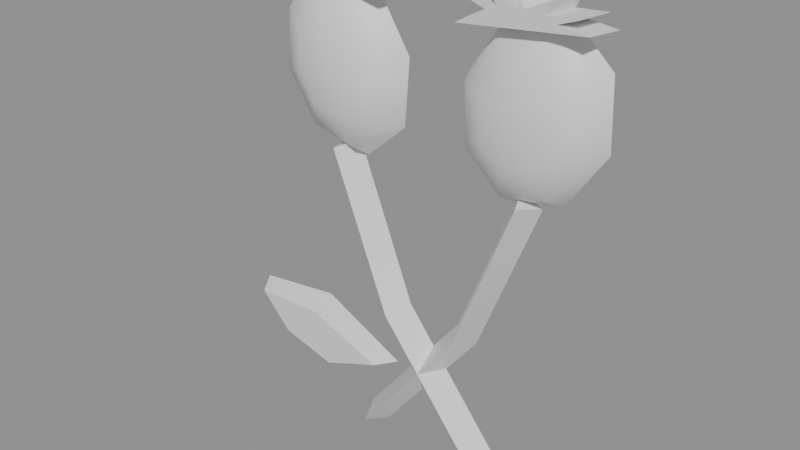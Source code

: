 # Source: ph_prop_orn_poppy.blend  (saved by Blender 5.0.119; exported with 4.5.12 LTS)
import bpy
from mathutils import Matrix  # noqa: F401  (used for matrix-valued properties, if any)

bpy.ops.wm.read_factory_settings(use_empty=True)
scene = bpy.context.scene
scene.name = 'Scene'

# ---- materials (node trees are filled in below, after node groups)
mat_mat_painted = bpy.data.materials.new('mat_painted')

# ---- material node trees
mat_mat_painted.use_nodes = True; mat_mat_painted.node_tree.nodes.clear()
_N = mat_mat_painted.node_tree.nodes; _L = mat_mat_painted.node_tree.links
n0 = _N.new('ShaderNodeBsdfPrincipled'); n0.name = 'Principled BSDF'; n0.location = (-200, 100)
n1 = _N.new('ShaderNodeOutputMaterial'); n1.name = 'Material Output'; n1.location = (200, 100)
_L.new(n0.outputs[0], n1.inputs[0])
n1.is_active_output = True

# ---- meshes
me_ph_prop_orn_poppy = bpy.data.meshes.new('ph_prop_orn_poppy')
me_ph_prop_orn_poppy.from_pydata([(0.05804, 0.0, -0.1258), (0.05265, -0.014, -0.1301), (0.04726, -1.715e-18, -0.1343), (0.05265, 0.0, -0.1301), (-0.0007702, 0.0, -0.05162), (-0.006725, -0.014, -0.05505), (-0.01268, -1.715e-18, -0.05849), (-0.006725, 0.0, -0.05505), (-0.0347, 0.0, 0.03496), (-0.0411, -0.014, 0.03245), (-0.0475, -1.715e-18, 0.02993), (-0.0411, 0.0, 0.03245), (-0.0411, -0.02, 0.0762), (-0.04715, -0.01732, 0.1005), (-0.0532, 0.0, 0.1247), (-0.03165, -0.01732, 0.09677), (-0.02474, -0.01, 0.1118), (-0.02221, 0.0, 0.1173), (-0.02169, -0.01732, 0.08103), (-0.007488, -0.01, 0.08458), (-0.002288, 0.0, 0.08587), (-0.0231, -0.01732, 0.06246), (-0.009926, -0.01, 0.05241), (-0.005103, -1.068e-09, 0.04873), (-0.03505, -0.01732, 0.05194), (-0.03062, -0.01, 0.03418), (-0.029, -1.51e-09, 0.02768), (-0.05055, -0.01732, 0.05562), (-0.05746, -0.01, 0.04056), (-0.05999, -1.068e-09, 0.03505), (-0.06051, -0.01732, 0.07136), (-0.07471, -0.01, 0.06782), (-0.07991, 0.0, 0.06652), (-0.0591, -0.01732, 0.08993), (-0.07227, -0.01, 0.09998), (-0.0771, 0.0, 0.1037), (-0.05158, -0.01, 0.1182), (-0.0036, 0.0, 0.1212), (-0.01937, 0.0, 0.1232), (-0.008624, 0.0, 0.1278), (-0.02519, 0.0, 0.1268), (-0.02235, 0.0, 0.1326), (-0.03528, 0.0, 0.1288), (-0.0411, 0.0, 0.1343), (-0.04692, 0.0, 0.1288), (-0.05985, 0.0, 0.1326), (-0.05701, 0.0, 0.1268), (-0.07358, 0.0, 0.1278), (-0.06283, 0.0, 0.1232), (-0.0786, 0.0, 0.1137), (-0.00731, -0.018, 0.1217), (-0.02307, -0.018, 0.1238), (-0.01237, -0.018, 0.1276), (-0.02894, -0.018, 0.1268), (-0.02593, -0.018, 0.1314), (-0.03881, -0.018, 0.1275), (-0.0411, -0.018, 0.1306), (-0.04339, -0.018, 0.1275), (-0.05627, -0.018, 0.1314), (-0.05326, -0.018, 0.1268), (-0.06983, -0.018, 0.1276), (-0.05913, -0.018, 0.1238), (-0.07506, -0.018, 0.1149), (-0.01696, 0.0, -0.1343), (-0.02235, -0.014, -0.1301), (-0.02774, -1.715e-18, -0.1258), (-0.02235, 0.0, -0.1301), (0.04298, 0.0, -0.05849), (0.03702, -0.014, -0.05505), (0.03107, -1.715e-18, -0.05162), (0.03702, 0.0, -0.05505), (0.0778, 0.0, 0.02993), (0.0714, -0.014, 0.03245), (0.065, -1.715e-18, 0.03496), (0.0714, 0.0, 0.03245), (0.0714, -0.02, 0.0762), (0.07829, -0.01732, 0.1002), (0.08518, 0.0, 0.1243), (0.08987, -0.01732, 0.08929), (0.1034, -0.01, 0.09888), (0.1083, 0.0, 0.1024), (0.09063, -0.01732, 0.07068), (0.1047, -0.01, 0.06665), (0.1099, 0.0, 0.06517), (0.08012, -0.01732, 0.05531), (0.08651, -0.01, 0.04001), (0.08884, -1.068e-09, 0.03441), (0.06451, -0.01732, 0.05216), (0.05946, -0.01, 0.03457), (0.05762, -1.51e-09, 0.02813), (0.05293, -0.01732, 0.0631), (0.03941, -0.01, 0.05352), (0.03447, -1.068e-09, 0.05001), (0.05217, -0.01732, 0.08171), (0.0381, -0.01, 0.08574), (0.03295, 0.0, 0.08722), (0.06268, -0.01732, 0.09709), (0.05629, -0.01, 0.1124), (0.05396, 0.0, 0.118), (0.08334, -0.01, 0.1178), (0.1089, 0.0, 0.1212), (0.09313, 0.0, 0.1232), (0.1039, 0.0, 0.1278), (0.08731, 0.0, 0.1268), (0.09015, 0.0, 0.1326), (0.07722, 0.0, 0.1288), (0.0714, 0.0, 0.1343), (0.06558, 0.0, 0.1288), (0.05265, 0.0, 0.1326), (0.05549, 0.0, 0.1268), (0.03892, 0.0, 0.1278), (0.04967, 0.0, 0.1232), (0.0339, 0.0, 0.1137), (0.1052, -0.018, 0.1217), (0.08943, -0.018, 0.1238), (0.1001, -0.018, 0.1276), (0.08356, -0.018, 0.1268), (0.08657, -0.018, 0.1314), (0.07369, -0.018, 0.1275), (0.0714, -0.018, 0.1306), (0.06911, -0.018, 0.1275), (0.05623, -0.018, 0.1314), (0.05924, -0.018, 0.1268), (0.04267, -0.018, 0.1276), (0.05337, -0.018, 0.1238), (0.03744, -0.018, 0.1149), (-0.00985, 0.0, -0.09255), (-0.05985, 0.0, -0.06755), (-0.1099, 0.0, -0.0738), (-0.0911, 0.0, -0.0988), (-0.04735, 0.0, -0.1113), (-0.01733, -0.012, -0.09203), (-0.06115, -0.012, -0.07494), (-0.1027, -0.012, -0.07612), (-0.08405, -0.012, -0.09624), (-0.05174, -0.012, -0.1052)], [], [(0, 4, 5, 1), (1, 5, 6, 2), (2, 6, 7, 3), (3, 7, 4, 0), (4, 8, 9, 5), (5, 9, 10, 6), (6, 10, 11, 7), (7, 11, 8, 4), (3, 0, 1, 2), (8, 11, 10, 9), (36, 13, 15, 16), (14, 36, 16, 17), (13, 12, 15), (17, 16, 19, 20), (15, 12, 18), (16, 15, 18, 19), (20, 19, 22, 23), (18, 12, 21), (19, 18, 21, 22), (23, 22, 25, 26), (21, 12, 24), (22, 21, 24, 25), (26, 25, 28, 29), (24, 12, 27), (25, 24, 27, 28), (27, 12, 30), (28, 27, 30, 31), (29, 28, 31, 32), (31, 30, 33, 34), (32, 31, 34, 35), (30, 12, 33), (34, 33, 13, 36), (35, 34, 36, 14), (33, 12, 13), (50, 51, 52, 53, 54, 55, 56, 57, 58, 59, 60, 61, 62), (37, 38, 51, 50), (38, 39, 52, 51), (39, 40, 53, 52), (40, 41, 54, 53), (41, 42, 55, 54), (42, 43, 56, 55), (43, 44, 57, 56), (44, 45, 58, 57), (45, 46, 59, 58), (46, 47, 60, 59), (47, 48, 61, 60), (48, 49, 62, 61), (49, 37, 50, 62), (63, 67, 68, 64), (64, 68, 69, 65), (65, 69, 70, 66), (66, 70, 67, 63), (67, 71, 72, 68), (68, 72, 73, 69), (69, 73, 74, 70), (70, 74, 71, 67), (66, 63, 64, 65), (71, 74, 73, 72), (99, 76, 78, 79), (77, 99, 79, 80), (76, 75, 78), (80, 79, 82, 83), (78, 75, 81), (79, 78, 81, 82), (83, 82, 85, 86), (81, 75, 84), (82, 81, 84, 85), (86, 85, 88, 89), (84, 75, 87), (85, 84, 87, 88), (89, 88, 91, 92), (87, 75, 90), (88, 87, 90, 91), (90, 75, 93), (91, 90, 93, 94), (92, 91, 94, 95), (94, 93, 96, 97), (95, 94, 97, 98), (93, 75, 96), (97, 96, 76, 99), (98, 97, 99, 77), (96, 75, 76), (113, 114, 115, 116, 117, 118, 119, 120, 121, 122, 123, 124, 125), (100, 101, 114, 113), (101, 102, 115, 114), (102, 103, 116, 115), (103, 104, 117, 116), (104, 105, 118, 117), (105, 106, 119, 118), (106, 107, 120, 119), (107, 108, 121, 120), (108, 109, 122, 121), (109, 110, 123, 122), (110, 111, 124, 123), (111, 112, 125, 124), (112, 100, 113, 125), (131, 132, 133, 134, 135), (126, 127, 132, 131), (127, 128, 133, 132), (128, 129, 134, 133), (129, 130, 135, 134), (130, 126, 131, 135)])
me_ph_prop_orn_poppy.polygons.foreach_set('use_smooth', [True] * 102)
_k = set([(0, 1), (0, 3), (0, 4), (1, 2), (1, 5), (2, 3), (2, 6), (4, 8), (5, 9), (6, 10), (8, 9), (8, 11), (9, 10), (10, 11), (14, 36), (25, 26), (37, 50), (38, 51), (39, 52), (40, 53), (41, 54), (42, 55), (43, 56), (44, 57), (45, 58), (46, 59), (47, 60), (48, 61), (49, 62), (50, 51), (50, 62), (51, 52), (52, 53), (53, 54), (54, 55), (55, 56), (56, 57), (57, 58), (58, 59), (59, 60), (60, 61), (61, 62), (63, 64), (63, 66), (63, 67), (64, 65), (64, 68), (65, 66), (65, 69), (67, 71), (68, 72), (69, 73), (71, 72), (71, 74), (72, 73), (73, 74), (77, 99), (88, 89), (100, 113), (101, 114), (102, 115), (103, 116), (104, 117), (105, 118), (106, 119), (107, 120), (108, 121), (109, 122), (110, 123), (111, 124), (112, 125), (113, 114), (113, 125), (114, 115), (115, 116), (116, 117), (117, 118), (118, 119), (119, 120), (120, 121), (121, 122), (122, 123), (123, 124), (124, 125), (126, 131), (128, 133), (131, 132), (131, 135), (132, 133), (133, 134), (134, 135)])
me_ph_prop_orn_poppy.attributes.new('sharp_edge', 'BOOLEAN', 'EDGE').data.foreach_set('value', [ (min(e.vertices), max(e.vertices)) in _k for e in me_ph_prop_orn_poppy.edges])
_uv = me_ph_prop_orn_poppy.uv_layers.new(name='UVMap')
_uv.uv.foreach_set('vector', [0.0, 0.0, 0.0, 0.0, 0.0, 0.0, 0.0, 0.0, 0.0, 0.0, 0.0, 0.0, 0.0, 0.0, 0.0, 0.0, 0.0, 0.0, 0.0, 0.0, 0.0, 0.0, 0.0, 0.0, 0.0, 0.0, 0.0, 0.0, 0.0, 0.0, 0.0, 0.0, 0.0, 0.0, 0.0, 0.0, 0.0, 0.0, 0.0, 0.0, 0.0, 0.0, 0.0, 0.0, 0.0, 0.0, 0.0, 0.0, 0.0, 0.0, 0.0, 0.0, 0.0, 0.0, 0.0, 0.0, 0.0, 0.0, 0.0, 0.0, 0.0, 0.0, 0.0, 0.0, 0.0, 0.0, 0.0, 0.0, 0.0, 0.0, 0.0, 0.0, 0.0, 0.0, 0.0, 0.0, 0.0, 0.0, 0.0, 0.0, 0.75, 0.6667, 0.75, 0.8333, 0.625, 0.8333, 0.625, 0.6667, 0.75, 0.5, 0.75, 0.6667, 0.625, 0.6667, 0.625, 0.5, 0.75, 0.8333, 0.6875, 1.0, 0.625, 0.8333, 0.625, 0.5, 0.625, 0.6667, 0.5, 0.6667, 0.5, 0.5, 0.625, 0.8333, 0.5625, 1.0, 0.5, 0.8333, 0.625, 0.6667, 0.625, 0.8333, 0.5, 0.8333, 0.5, 0.6667, 0.5, 0.5, 0.5, 0.6667, 0.375, 0.6667, 0.375, 0.5, 0.5, 0.8333, 0.4375, 1.0, 0.375, 0.8333, 0.5, 0.6667, 0.5, 0.8333, 0.375, 0.8333, 0.375, 0.6667, 0.375, 0.5, 0.375, 0.6667, 0.25, 0.6667, 0.25, 0.5, 0.375, 0.8333, 0.3125, 1.0, 0.25, 0.8333, 0.375, 0.6667, 0.375, 0.8333, 0.25, 0.8333, 0.25, 0.6667, 0.25, 0.5, 0.25, 0.6667, 0.125, 0.6667, 0.125, 0.5, 0.25, 0.8333, 0.1875, 1.0, 0.125, 0.8333, 0.25, 0.6667, 0.25, 0.8333, 0.125, 0.8333, 0.125, 0.6667, 0.125, 0.8333, 0.0625, 1.0, 0.0, 0.8333, 0.125, 0.6667, 0.125, 0.8333, 0.0, 0.8333, 0.0, 0.6667, 0.125, 0.5, 0.125, 0.6667, 0.0, 0.6667, 0.0, 0.5, 1.0, 0.6667, 1.0, 0.8333, 0.875, 0.8333, 0.875, 0.6667, 1.0, 0.5, 1.0, 0.6667, 0.875, 0.6667, 0.875, 0.5, 1.0, 0.8333, 0.9375, 1.0, 0.875, 0.8333, 0.875, 0.6667, 0.875, 0.8333, 0.75, 0.8333, 0.75, 0.6667, 0.875, 0.5, 0.875, 0.6667, 0.75, 0.6667, 0.75, 0.5, 0.875, 0.8333, 0.8125, 1.0, 0.75, 0.8333, 0.0, 0.0, 0.0, 0.0, 0.0, 0.0, 0.0, 0.0, 0.0, 0.0, 0.0, 0.0, 0.0, 0.0, 0.0, 0.0, 0.0, 0.0, 0.0, 0.0, 0.0, 0.0, 0.0, 0.0, 0.0, 0.0, 0.0, 0.0, 0.0, 0.0, 0.0, 0.0, 0.0, 0.0, 0.0, 0.0, 0.0, 0.0, 0.0, 0.0, 0.0, 0.0, 0.0, 0.0, 0.0, 0.0, 0.0, 0.0, 0.0, 0.0, 0.0, 0.0, 0.0, 0.0, 0.0, 0.0, 0.0, 0.0, 0.0, 0.0, 0.0, 0.0, 0.0, 0.0, 0.0, 0.0, 0.0, 0.0, 0.0, 0.0, 0.0, 0.0, 0.0, 0.0, 0.0, 0.0, 0.0, 0.0, 0.0, 0.0, 0.0, 0.0, 0.0, 0.0, 0.0, 0.0, 0.0, 0.0, 0.0, 0.0, 0.0, 0.0, 0.0, 0.0, 0.0, 0.0, 0.0, 0.0, 0.0, 0.0, 0.0, 0.0, 0.0, 0.0, 0.0, 0.0, 0.0, 0.0, 0.0, 0.0, 0.0, 0.0, 0.0, 0.0, 0.0, 0.0, 0.0, 0.0, 0.0, 0.0, 0.0, 0.0, 0.0, 0.0, 0.0, 0.0, 0.0, 0.0, 0.0, 0.0, 0.0, 0.0, 0.0, 0.0, 0.0, 0.0, 0.0, 0.0, 0.0, 0.0, 0.0, 0.0, 0.0, 0.0, 0.0, 0.0, 0.0, 0.0, 0.0, 0.0, 0.0, 0.0, 0.0, 0.0, 0.0, 0.0, 0.0, 0.0, 0.0, 0.0, 0.0, 0.0, 0.0, 0.0, 0.0, 0.0, 0.0, 0.0, 0.0, 0.0, 0.0, 0.0, 0.0, 0.0, 0.0, 0.0, 0.0, 0.0, 0.0, 0.0, 0.0, 0.0, 0.0, 0.0, 0.0, 0.0, 0.0, 0.0, 0.0, 0.0, 0.0, 0.0, 0.0, 0.0, 0.0, 0.0, 0.0, 0.0, 0.0, 0.0, 0.0, 0.0, 0.0, 0.0, 0.0, 0.0, 0.0, 0.0, 0.0, 0.0, 0.75, 0.6667, 0.75, 0.8333, 0.625, 0.8333, 0.625, 0.6667, 0.75, 0.5, 0.75, 0.6667, 0.625, 0.6667, 0.625, 0.5, 0.75, 0.8333, 0.6875, 1.0, 0.625, 0.8333, 0.625, 0.5, 0.625, 0.6667, 0.5, 0.6667, 0.5, 0.5, 0.625, 0.8333, 0.5625, 1.0, 0.5, 0.8333, 0.625, 0.6667, 0.625, 0.8333, 0.5, 0.8333, 0.5, 0.6667, 0.5, 0.5, 0.5, 0.6667, 0.375, 0.6667, 0.375, 0.5, 0.5, 0.8333, 0.4375, 1.0, 0.375, 0.8333, 0.5, 0.6667, 0.5, 0.8333, 0.375, 0.8333, 0.375, 0.6667, 0.375, 0.5, 0.375, 0.6667, 0.25, 0.6667, 0.25, 0.5, 0.375, 0.8333, 0.3125, 1.0, 0.25, 0.8333, 0.375, 0.6667, 0.375, 0.8333, 0.25, 0.8333, 0.25, 0.6667, 0.25, 0.5, 0.25, 0.6667, 0.125, 0.6667, 0.125, 0.5, 0.25, 0.8333, 0.1875, 1.0, 0.125, 0.8333, 0.25, 0.6667, 0.25, 0.8333, 0.125, 0.8333, 0.125, 0.6667, 0.125, 0.8333, 0.0625, 1.0, 0.0, 0.8333, 0.125, 0.6667, 0.125, 0.8333, 0.0, 0.8333, 0.0, 0.6667, 0.125, 0.5, 0.125, 0.6667, 0.0, 0.6667, 0.0, 0.5, 1.0, 0.6667, 1.0, 0.8333, 0.875, 0.8333, 0.875, 0.6667, 1.0, 0.5, 1.0, 0.6667, 0.875, 0.6667, 0.875, 0.5, 1.0, 0.8333, 0.9375, 1.0, 0.875, 0.8333, 0.875, 0.6667, 0.875, 0.8333, 0.75, 0.8333, 0.75, 0.6667, 0.875, 0.5, 0.875, 0.6667, 0.75, 0.6667, 0.75, 0.5, 0.875, 0.8333, 0.8125, 1.0, 0.75, 0.8333, 0.0, 0.0, 0.0, 0.0, 0.0, 0.0, 0.0, 0.0, 0.0, 0.0, 0.0, 0.0, 0.0, 0.0, 0.0, 0.0, 0.0, 0.0, 0.0, 0.0, 0.0, 0.0, 0.0, 0.0, 0.0, 0.0, 0.0, 0.0, 0.0, 0.0, 0.0, 0.0, 0.0, 0.0, 0.0, 0.0, 0.0, 0.0, 0.0, 0.0, 0.0, 0.0, 0.0, 0.0, 0.0, 0.0, 0.0, 0.0, 0.0, 0.0, 0.0, 0.0, 0.0, 0.0, 0.0, 0.0, 0.0, 0.0, 0.0, 0.0, 0.0, 0.0, 0.0, 0.0, 0.0, 0.0, 0.0, 0.0, 0.0, 0.0, 0.0, 0.0, 0.0, 0.0, 0.0, 0.0, 0.0, 0.0, 0.0, 0.0, 0.0, 0.0, 0.0, 0.0, 0.0, 0.0, 0.0, 0.0, 0.0, 0.0, 0.0, 0.0, 0.0, 0.0, 0.0, 0.0, 0.0, 0.0, 0.0, 0.0, 0.0, 0.0, 0.0, 0.0, 0.0, 0.0, 0.0, 0.0, 0.0, 0.0, 0.0, 0.0, 0.0, 0.0, 0.0, 0.0, 0.0, 0.0, 0.0, 0.0, 0.0, 0.0, 0.0, 0.0, 0.0, 0.0, 0.0, 0.0, 0.0, 0.0, 0.0, 0.0, 0.0, 0.0, 0.0, 0.0, 0.0, 0.0, 0.0, 0.0, 0.0, 0.0, 0.0, 0.0, 0.0, 0.0, 0.0, 0.0, 0.0, 0.0, 0.0, 0.0, 0.0, 0.0, 0.0, 0.0, 0.0, 0.0, 0.0, 0.0, 0.0, 0.0, 0.0, 0.0, 0.0, 0.0, 0.0, 0.0, 0.0, 0.0, 0.0, 0.0, 0.0, 0.0, 0.0, 0.0, 0.0, 0.0, 0.0, 0.0])
_ca = me_ph_prop_orn_poppy.color_attributes.new('Col', 'FLOAT_COLOR', 'CORNER')
_ca.data.foreach_set('color', [0.4053, 0.4361, 0.4749, 1.0, 0.3922, 0.422, 0.4594, 1.0, 0.3787, 0.4075, 0.4438, 1.0, 0.4013, 0.4319, 0.4702, 1.0, 0.2983, 0.3208, 0.349, 1.0, 0.2826, 0.3039, 0.3307, 1.0, 0.2871, 0.3086, 0.3357, 1.0, 0.2975, 0.3199, 0.348, 1.0, 0.2975, 0.3199, 0.348, 1.0, 0.2871, 0.3086, 0.3357, 1.0, 0.2891, 0.3108, 0.3381, 1.0, 0.299, 0.3214, 0.3497, 1.0, 0.299, 0.3214, 0.3497, 1.0, 0.2891, 0.3108, 0.3381, 1.0, 0.2912, 0.3131, 0.3406, 1.0, 0.3009, 0.3235, 0.3519, 1.0, 0.3485, 0.3748, 0.408, 1.0, 0.3392, 0.3649, 0.3971, 1.0, 0.3252, 0.3499, 0.3809, 1.0, 0.3371, 0.3627, 0.3949, 1.0, 0.2826, 0.3039, 0.3307, 1.0, 0.2729, 0.2935, 0.3194, 1.0, 0.2785, 0.2994, 0.3256, 1.0, 0.2871, 0.3086, 0.3357, 1.0, 0.2871, 0.3086, 0.3357, 1.0, 0.2785, 0.2994, 0.3256, 1.0, 0.281, 0.3021, 0.3285, 1.0, 0.2891, 0.3108, 0.3381, 1.0, 0.2891, 0.3108, 0.3381, 1.0, 0.281, 0.3021, 0.3285, 1.0, 0.2836, 0.3048, 0.3316, 1.0, 0.2912, 0.3131, 0.3406, 1.0, 0.299, 0.3214, 0.3497, 1.0, 0.3009, 0.3235, 0.3519, 1.0, 0.2983, 0.3208, 0.349, 1.0, 0.2975, 0.3199, 0.348, 1.0, 0.45, 0.4843, 0.5275, 1.0, 0.4459, 0.4799, 0.5226, 1.0, 0.4419, 0.4756, 0.5179, 1.0, 0.4288, 0.4616, 0.503, 1.0, 0.3075, 0.3316, 0.3619, 1.0, 0.3133, 0.3377, 0.3685, 1.0, 0.3127, 0.337, 0.3676, 1.0, 0.3105, 0.3347, 0.365, 1.0, 0.3613, 0.3897, 0.4255, 1.0, 0.3637, 0.3923, 0.4284, 1.0, 0.3692, 0.398, 0.4342, 1.0, 0.3698, 0.3986, 0.4348, 1.0, 0.2692, 0.2902, 0.3165, 1.0, 0.2738, 0.295, 0.3215, 1.0, 0.2683, 0.2891, 0.3153, 1.0, 0.313, 0.3373, 0.3678, 1.0, 0.3131, 0.3374, 0.368, 1.0, 0.3185, 0.3431, 0.3741, 1.0, 0.3198, 0.3445, 0.3755, 1.0, 0.2617, 0.282, 0.3075, 1.0, 0.267, 0.2876, 0.3135, 1.0, 0.2631, 0.2835, 0.309, 1.0, 0.2857, 0.3079, 0.3357, 1.0, 0.2877, 0.3101, 0.3382, 1.0, 0.2896, 0.312, 0.3402, 1.0, 0.2902, 0.3125, 0.3407, 1.0, 0.2519, 0.2711, 0.2953, 1.0, 0.2515, 0.2709, 0.2952, 1.0, 0.2518, 0.2712, 0.2956, 1.0, 0.2517, 0.271, 0.2953, 1.0, 0.2514, 0.2708, 0.2952, 1.0, 0.255, 0.2747, 0.2994, 1.0, 0.2529, 0.2724, 0.2968, 1.0, 0.2515, 0.2709, 0.2952, 1.0, 0.2514, 0.2708, 0.2952, 1.0, 0.2529, 0.2724, 0.2968, 1.0, 0.2518, 0.2712, 0.2956, 1.0, 0.2517, 0.271, 0.2953, 1.0, 0.2518, 0.2712, 0.2956, 1.0, 0.2574, 0.277, 0.3017, 1.0, 0.2575, 0.2772, 0.3018, 1.0, 0.2529, 0.2724, 0.2968, 1.0, 0.255, 0.2747, 0.2994, 1.0, 0.2569, 0.2766, 0.3013, 1.0, 0.2518, 0.2712, 0.2956, 1.0, 0.2529, 0.2724, 0.2968, 1.0, 0.2569, 0.2766, 0.3013, 1.0, 0.2574, 0.277, 0.3017, 1.0, 0.2575, 0.2772, 0.3018, 1.0, 0.2574, 0.277, 0.3017, 1.0, 0.2698, 0.2902, 0.3159, 1.0, 0.2726, 0.2932, 0.319, 1.0, 0.2569, 0.2766, 0.3013, 1.0, 0.255, 0.2747, 0.2994, 1.0, 0.2625, 0.2826, 0.3078, 1.0, 0.2574, 0.277, 0.3017, 1.0, 0.2569, 0.2766, 0.3013, 1.0, 0.2625, 0.2826, 0.3078, 1.0, 0.2698, 0.2902, 0.3159, 1.0, 0.2625, 0.2826, 0.3078, 1.0, 0.255, 0.2747, 0.2994, 1.0, 0.2632, 0.2834, 0.3087, 1.0, 0.2698, 0.2902, 0.3159, 1.0, 0.2625, 0.2826, 0.3078, 1.0, 0.2632, 0.2834, 0.3087, 1.0, 0.2717, 0.2925, 0.3186, 1.0, 0.2726, 0.2932, 0.319, 1.0, 0.2698, 0.2902, 0.3159, 1.0, 0.2717, 0.2925, 0.3186, 1.0, 0.2746, 0.2956, 0.3219, 1.0, 0.2776, 0.2988, 0.3255, 1.0, 0.2688, 0.2894, 0.3153, 1.0, 0.2623, 0.2826, 0.3082, 1.0, 0.2633, 0.2837, 0.3095, 1.0, 0.2847, 0.3065, 0.3338, 1.0, 0.2816, 0.3032, 0.3303, 1.0, 0.2669, 0.2876, 0.3137, 1.0, 0.2665, 0.2872, 0.3133, 1.0, 0.2649, 0.2853, 0.3108, 1.0, 0.2567, 0.2765, 0.3013, 1.0, 0.2587, 0.2787, 0.3039, 1.0, 0.3065, 0.3304, 0.3605, 1.0, 0.3061, 0.3299, 0.3598, 1.0, 0.2984, 0.3216, 0.3509, 1.0, 0.2931, 0.3161, 0.345, 1.0, 0.3502, 0.3776, 0.4122, 1.0, 0.3511, 0.3786, 0.4132, 1.0, 0.3349, 0.3612, 0.3943, 1.0, 0.3326, 0.3588, 0.3917, 1.0, 0.2714, 0.2925, 0.3189, 1.0, 0.2695, 0.2903, 0.3164, 1.0, 0.2651, 0.2857, 0.3116, 1.0, 0.2793, 0.3002, 0.3265, 1.0, 0.2828, 0.304, 0.3306, 1.0, 0.2809, 0.3019, 0.3284, 1.0, 0.2844, 0.3057, 0.3325, 1.0, 0.2839, 0.3052, 0.3319, 1.0, 0.287, 0.3086, 0.3356, 1.0, 0.2876, 0.3092, 0.3363, 1.0, 0.2883, 0.3099, 0.3371, 1.0, 0.2916, 0.3135, 0.341, 1.0, 0.2912, 0.313, 0.3405, 1.0, 0.2956, 0.3178, 0.3458, 1.0, 0.2931, 0.3151, 0.3428, 1.0, 0.2986, 0.3211, 0.3493, 1.0, 0.4526, 0.4871, 0.5305, 1.0, 0.4599, 0.495, 0.5391, 1.0, 0.4611, 0.4963, 0.5406, 1.0, 0.4553, 0.4901, 0.5338, 1.0, 0.282, 0.3032, 0.3297, 1.0, 0.2796, 0.3005, 0.3269, 1.0, 0.2809, 0.3019, 0.3284, 1.0, 0.2828, 0.304, 0.3306, 1.0, 0.4572, 0.4921, 0.536, 1.0, 0.4646, 0.5001, 0.5447, 1.0, 0.4652, 0.5007, 0.5454, 1.0, 0.4594, 0.4945, 0.5386, 1.0, 0.284, 0.3053, 0.3321, 1.0, 0.2835, 0.3048, 0.3315, 1.0, 0.2839, 0.3052, 0.3319, 1.0, 0.2844, 0.3057, 0.3325, 1.0, 0.4556, 0.4904, 0.5342, 1.0, 0.4617, 0.4969, 0.5413, 1.0, 0.4613, 0.4966, 0.5408, 1.0, 0.4562, 0.491, 0.5348, 1.0, 0.4065, 0.4374, 0.4763, 1.0, 0.409, 0.4401, 0.4792, 1.0, 0.407, 0.4379, 0.4768, 1.0, 0.4062, 0.4371, 0.4759, 1.0, 0.409, 0.4401, 0.4792, 1.0, 0.4121, 0.4435, 0.4829, 1.0, 0.408, 0.439, 0.478, 1.0, 0.407, 0.4379, 0.4768, 1.0, 0.4681, 0.5039, 0.5488, 1.0, 0.4741, 0.5104, 0.5559, 1.0, 0.4689, 0.5047, 0.5497, 1.0, 0.4634, 0.4988, 0.5433, 1.0, 0.2948, 0.317, 0.3448, 1.0, 0.2947, 0.3168, 0.3446, 1.0, 0.2912, 0.313, 0.3405, 1.0, 0.2916, 0.3135, 0.341, 1.0, 0.4824, 0.5193, 0.5656, 1.0, 0.4905, 0.528, 0.5752, 1.0, 0.484, 0.521, 0.5675, 1.0, 0.4765, 0.513, 0.5588, 1.0, 0.2996, 0.3221, 0.3504, 1.0, 0.297, 0.3194, 0.3474, 1.0, 0.2931, 0.3151, 0.3428, 1.0, 0.2956, 0.3178, 0.3458, 1.0, 0.4575, 0.4925, 0.5364, 1.0, 0.4675, 0.5032, 0.5481, 1.0, 0.46, 0.4951, 0.5393, 1.0, 0.4514, 0.4858, 0.5291, 1.0, 0.3034, 0.3263, 0.3549, 1.0, 0.2776, 0.2984, 0.3246, 1.0, 0.2793, 0.3002, 0.3265, 1.0, 0.2986, 0.3211, 0.3493, 1.0, 0.2893, 0.311, 0.3383, 1.0, 0.2895, 0.3113, 0.3386, 1.0, 0.2916, 0.3135, 0.341, 1.0, 0.2867, 0.3083, 0.3356, 1.0, 0.3839, 0.4132, 0.45, 1.0, 0.3926, 0.4224, 0.4599, 1.0, 0.3912, 0.4209, 0.4583, 1.0, 0.3773, 0.4061, 0.4423, 1.0, 0.2821, 0.3034, 0.3302, 1.0, 0.2905, 0.3124, 0.3398, 1.0, 0.29, 0.3118, 0.3392, 1.0, 0.2855, 0.307, 0.334, 1.0, 0.2855, 0.307, 0.334, 1.0, 0.29, 0.3118, 0.3392, 1.0, 0.2895, 0.3113, 0.3386, 1.0, 0.2893, 0.311, 0.3383, 1.0, 0.2895, 0.3113, 0.3386, 1.0, 0.3189, 0.343, 0.3732, 1.0, 0.3196, 0.3437, 0.374, 1.0, 0.2916, 0.3135, 0.341, 1.0, 0.3489, 0.3753, 0.4084, 1.0, 0.3827, 0.4117, 0.4482, 1.0, 0.3859, 0.4152, 0.452, 1.0, 0.3476, 0.3739, 0.407, 1.0, 0.2905, 0.3124, 0.3398, 1.0, 0.3223, 0.3466, 0.3771, 1.0, 0.3207, 0.3449, 0.3752, 1.0, 0.29, 0.3118, 0.3392, 1.0, 0.29, 0.3118, 0.3392, 1.0, 0.3207, 0.3449, 0.3752, 1.0, 0.3189, 0.343, 0.3732, 1.0, 0.2895, 0.3113, 0.3386, 1.0, 0.2855, 0.307, 0.334, 1.0, 0.2893, 0.311, 0.3383, 1.0, 0.2867, 0.3083, 0.3356, 1.0, 0.2821, 0.3034, 0.3302, 1.0, 0.5071, 0.546, 0.5948, 1.0, 0.5099, 0.549, 0.5981, 1.0, 0.5125, 0.5518, 0.6012, 1.0, 0.5082, 0.5472, 0.5961, 1.0, 0.3586, 0.3858, 0.4199, 1.0, 0.3629, 0.3903, 0.4249, 1.0, 0.3678, 0.3957, 0.4307, 1.0, 0.3693, 0.3973, 0.4325, 1.0, 0.4137, 0.4451, 0.4847, 1.0, 0.4155, 0.4471, 0.4869, 1.0, 0.428, 0.4606, 0.5016, 1.0, 0.4286, 0.4613, 0.5023, 1.0, 0.3189, 0.3429, 0.3731, 1.0, 0.3223, 0.3466, 0.3772, 1.0, 0.3232, 0.3476, 0.3782, 1.0, 0.3128, 0.3364, 0.366, 1.0, 0.3123, 0.3359, 0.3654, 1.0, 0.3183, 0.3423, 0.3724, 1.0, 0.3212, 0.3454, 0.3758, 1.0, 0.3059, 0.329, 0.3579, 1.0, 0.3051, 0.3281, 0.3569, 1.0, 0.3088, 0.3321, 0.3613, 1.0, 0.3097, 0.3331, 0.3623, 1.0, 0.3085, 0.3317, 0.3609, 1.0, 0.3114, 0.3349, 0.3643, 1.0, 0.3156, 0.3394, 0.3693, 1.0, 0.3146, 0.3383, 0.3681, 1.0, 0.3118, 0.3353, 0.3648, 1.0, 0.3105, 0.3339, 0.3633, 1.0, 0.3132, 0.3368, 0.3664, 1.0, 0.3076, 0.3308, 0.3599, 1.0, 0.3039, 0.3268, 0.3555, 1.0, 0.3075, 0.3307, 0.3598, 1.0, 0.3118, 0.3353, 0.3648, 1.0, 0.3076, 0.3308, 0.3599, 1.0, 0.3075, 0.3307, 0.3598, 1.0, 0.3105, 0.3339, 0.3633, 1.0, 0.3132, 0.3368, 0.3664, 1.0, 0.3105, 0.3339, 0.3633, 1.0, 0.3103, 0.3337, 0.363, 1.0, 0.3137, 0.3374, 0.3671, 1.0, 0.3075, 0.3307, 0.3598, 1.0, 0.3039, 0.3268, 0.3555, 1.0, 0.307, 0.3301, 0.3591, 1.0, 0.3105, 0.3339, 0.3633, 1.0, 0.3075, 0.3307, 0.3598, 1.0, 0.307, 0.3301, 0.3591, 1.0, 0.3103, 0.3337, 0.363, 1.0, 0.3137, 0.3374, 0.3671, 1.0, 0.3103, 0.3337, 0.363, 1.0, 0.3111, 0.3345, 0.364, 1.0, 0.3162, 0.34, 0.3699, 1.0, 0.307, 0.3301, 0.3591, 1.0, 0.3039, 0.3268, 0.3555, 1.0, 0.3064, 0.3294, 0.3584, 1.0, 0.3103, 0.3337, 0.363, 1.0, 0.307, 0.3301, 0.3591, 1.0, 0.3064, 0.3294, 0.3584, 1.0, 0.3111, 0.3345, 0.364, 1.0, 0.3064, 0.3294, 0.3584, 1.0, 0.3039, 0.3268, 0.3555, 1.0, 0.3034, 0.3263, 0.3549, 1.0, 0.3111, 0.3345, 0.364, 1.0, 0.3064, 0.3294, 0.3584, 1.0, 0.3034, 0.3263, 0.3549, 1.0, 0.3052, 0.3281, 0.357, 1.0, 0.3162, 0.34, 0.3699, 1.0, 0.3111, 0.3345, 0.364, 1.0, 0.3052, 0.3281, 0.357, 1.0, 0.3089, 0.3321, 0.3613, 1.0, 0.3597, 0.3869, 0.4212, 1.0, 0.3576, 0.3847, 0.4187, 1.0, 0.3536, 0.3803, 0.4139, 1.0, 0.3505, 0.377, 0.4103, 1.0, 0.405, 0.4357, 0.4744, 1.0, 0.4001, 0.4305, 0.4687, 1.0, 0.3898, 0.4194, 0.4566, 1.0, 0.3906, 0.4203, 0.4575, 1.0, 0.32, 0.3441, 0.3744, 1.0, 0.3205, 0.3447, 0.375, 1.0, 0.3164, 0.3402, 0.3702, 1.0, 0.3819, 0.4109, 0.4473, 1.0, 0.3853, 0.4145, 0.4513, 1.0, 0.3862, 0.4155, 0.4523, 1.0, 0.3816, 0.4106, 0.447, 1.0, 0.4636, 0.4991, 0.5436, 1.0, 0.4627, 0.498, 0.5424, 1.0, 0.4623, 0.4976, 0.542, 1.0, 0.4602, 0.4954, 0.5396, 1.0, 0.3246, 0.3491, 0.3799, 1.0, 0.3289, 0.3537, 0.3849, 1.0, 0.3254, 0.3499, 0.3807, 1.0, 0.2969, 0.3198, 0.3486, 1.0, 0.2878, 0.3104, 0.3387, 1.0, 0.2953, 0.3182, 0.3469, 1.0, 0.2854, 0.3079, 0.3361, 1.0, 0.2883, 0.3109, 0.3393, 1.0, 0.2806, 0.3028, 0.3308, 1.0, 0.2802, 0.3025, 0.3304, 1.0, 0.2784, 0.3005, 0.3284, 1.0, 0.2743, 0.2962, 0.3238, 1.0, 0.2742, 0.2961, 0.3237, 1.0, 0.2694, 0.2911, 0.3184, 1.0, 0.2714, 0.2932, 0.3206, 1.0, 0.2653, 0.2867, 0.3137, 1.0, 0.4763, 0.5133, 0.5598, 1.0, 0.4531, 0.4887, 0.5334, 1.0, 0.4454, 0.4806, 0.5249, 1.0, 0.4695, 0.5061, 0.5522, 1.0, 0.2899, 0.3124, 0.3408, 1.0, 0.2987, 0.3216, 0.3505, 1.0, 0.2953, 0.3182, 0.3469, 1.0, 0.2878, 0.3104, 0.3387, 1.0, 0.476, 0.513, 0.5596, 1.0, 0.4495, 0.4849, 0.5294, 1.0, 0.4401, 0.475, 0.5189, 1.0, 0.4657, 0.5021, 0.548, 1.0, 0.2882, 0.3107, 0.339, 1.0, 0.2925, 0.3152, 0.3437, 1.0, 0.2883, 0.3109, 0.3393, 1.0, 0.2854, 0.3079, 0.3361, 1.0, 0.4517, 0.4871, 0.5317, 1.0, 0.4312, 0.4653, 0.5083, 1.0, 0.4211, 0.4547, 0.497, 1.0, 0.44, 0.4747, 0.5185, 1.0, 0.3851, 0.4155, 0.4538, 1.0, 0.3839, 0.4143, 0.4526, 1.0, 0.3764, 0.4064, 0.4442, 1.0, 0.3772, 0.4072, 0.4451, 1.0, 0.3839, 0.4143, 0.4526, 1.0, 0.375, 0.4048, 0.4423, 1.0, 0.373, 0.4028, 0.4403, 1.0, 0.3764, 0.4064, 0.4442, 1.0, 0.4187, 0.4521, 0.4941, 1.0, 0.4117, 0.4446, 0.4861, 1.0, 0.4059, 0.4385, 0.4796, 1.0, 0.4159, 0.4492, 0.491, 1.0, 0.2758, 0.2977, 0.3253, 1.0, 0.2742, 0.296, 0.3235, 1.0, 0.2742, 0.2961, 0.3237, 1.0, 0.2743, 0.2962, 0.3238, 1.0, 0.4147, 0.4479, 0.4897, 1.0, 0.4066, 0.4393, 0.4804, 1.0, 0.401, 0.4334, 0.4742, 1.0, 0.412, 0.4452, 0.4869, 1.0, 0.2706, 0.2922, 0.3194, 1.0, 0.2709, 0.2926, 0.3198, 1.0, 0.2714, 0.2932, 0.3206, 1.0, 0.2694, 0.2911, 0.3184, 1.0, 0.3871, 0.4181, 0.4572, 1.0, 0.3731, 0.4032, 0.4412, 1.0, 0.3732, 0.4035, 0.4416, 1.0, 0.3856, 0.4167, 0.4558, 1.0, 0.2639, 0.2851, 0.3119, 1.0, 0.2988, 0.3217, 0.3505, 1.0, 0.2969, 0.3198, 0.3486, 1.0, 0.2653, 0.2867, 0.3137, 1.0, 0.2911, 0.3131, 0.3409, 1.0, 0.287, 0.3086, 0.3358, 1.0, 0.2947, 0.3169, 0.3447, 1.0, 0.2997, 0.3222, 0.3505, 1.0, 0.3005, 0.3231, 0.3515, 1.0, 0.4329, 0.4665, 0.5087, 1.0, 0.4186, 0.451, 0.4917, 1.0, 0.4413, 0.4751, 0.5175, 1.0, 0.4438, 0.4779, 0.5209, 1.0, 0.4328, 0.4663, 0.5085, 1.0, 0.477, 0.5136, 0.5595, 1.0, 0.4709, 0.5069, 0.5521, 1.0, 0.457, 0.492, 0.5359, 1.0, 0.2989, 0.3214, 0.3497, 1.0, 0.305, 0.328, 0.3568, 1.0, 0.2997, 0.3222, 0.3505, 1.0, 0.2947, 0.3169, 0.3447, 1.0, 0.305, 0.328, 0.3568, 1.0, 0.302, 0.3248, 0.3535, 1.0, 0.3005, 0.3231, 0.3515, 1.0, 0.2997, 0.3222, 0.3505, 1.0, 0.302, 0.3248, 0.3535, 1.0, 0.2873, 0.3093, 0.337, 1.0, 0.2911, 0.3131, 0.3409, 1.0, 0.3005, 0.3231, 0.3515, 1.0])
me_ph_prop_orn_poppy.materials.append(mat_mat_painted)
me_ph_prop_orn_poppy.update()

# ---- objects
ob_ph_prop_orn_poppy = bpy.data.objects.new('ph_prop_orn_poppy', me_ph_prop_orn_poppy)

# ---- transforms, parenting, visibility, modifiers, constraints
ob_ph_prop_orn_poppy.location = (0.0, 0.0, 0.0)

# ---- collection membership
scene.collection.objects.link(ob_ph_prop_orn_poppy)

# ---- scene / render settings (as saved in the file)
scene.frame_start = 1; scene.frame_end = 250; scene.frame_set(1)
scene.render.engine = 'BLENDER_EEVEE_NEXT'
scene.render.bake_bias = 0.0
scene.render.bake_samples = 0
scene.cycles.sampling_pattern = 'TABULATED_SOBOL'
scene.eevee.use_volume_custom_range = False
bpy.context.view_layer.update()

# ---- added for rendering (the .blend has no active camera and no usable light): camera, sun + grey world if the file has none
cam_auto = bpy.data.cameras.new('AutoCamera')
cam_auto.lens = 50.0
cam_auto.sensor_width = 36.0
cam_auto.clip_end = 1000.0
ob_auto_camera = bpy.data.objects.new('AutoCamera', cam_auto)
scene.collection.objects.link(ob_auto_camera)
ob_auto_camera.location = (0.321623, -0.395948, 0.257298)
ob_auto_camera.rotation_euler = (1.09748, -7.21219e-08, 0.694738)
scene.camera = ob_auto_camera
light_auto_sun = bpy.data.lights.new('AutoSun', 'SUN')
light_auto_sun.energy = 3.0
light_auto_sun.angle = 0.0523599
ob_auto_sun = bpy.data.objects.new('AutoSun', light_auto_sun)
scene.collection.objects.link(ob_auto_sun)
ob_auto_sun.rotation_euler = (0.872665, 0.174533, 0.523599)
if scene.world is None:
    world_auto = bpy.data.worlds.new('AutoWorld')
    world_auto.color = (0.3, 0.3, 0.3)
    scene.world = world_auto
bpy.context.view_layer.update()
